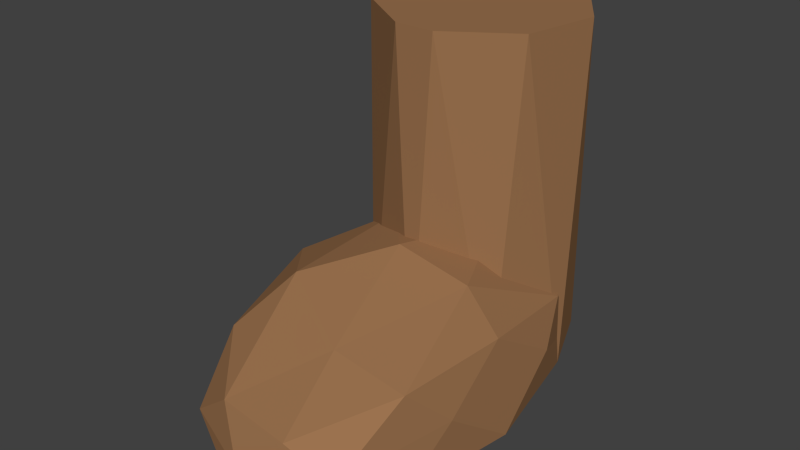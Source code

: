# Source: Boot.blend  (saved by Blender 2.74.0; exported with 4.5.12 LTS)
import bpy
from mathutils import Matrix  # noqa: F401  (used for matrix-valued properties, if any)

bpy.ops.wm.read_factory_settings(use_empty=True)
scene = bpy.context.scene
scene.name = 'Scene'

# ---- collections
col_collection_10 = bpy.data.collections.new('Collection 10'); scene.collection.children.link(col_collection_10)

# ---- materials (node trees are filled in below, after node groups)
mat_material = bpy.data.materials.new('Material')
mat_material.alpha_threshold = 0.0
mat_material.use_transparent_shadow = False
mat_material.diffuse_color = (0.326, 0.1681, 0.07801, 1.0)
mat_material.roughness = 0.5

# ---- material node trees

# ---- world
world_world = bpy.data.worlds.new('World'); scene.world = world_world
world_world.color = (0.05088, 0.05088, 0.05088)
world_world.use_sun_shadow = False
world_world.sun_shadow_jitter_overblur = 0.0
world_world.cycles.sampling_method = 'MANUAL'
world_world.cycles.sample_map_resolution = 256

# ---- meshes
me_icosphere_001 = bpy.data.meshes.new('Icosphere.001')
me_icosphere_001.from_pydata([(0.01195, 1.146, -0.02501), (0.3333, 1.081, 1.987), (0.4243, 1.006, -0.01322), (0.5885, 0.6992, 1.987), (0.6, 0.5821, -0.01322), (0.4989, 0.2488, 1.987), (0.4243, 0.1578, -0.01322), (0.1171, -0.006371, 1.987), (-1.955e-07, -0.0179, -0.01322), (-0.1171, -0.006371, 1.987), (-0.4243, 0.1578, -0.01322), (-0.4989, 0.2488, 1.987), (-0.6, 0.5821, -0.01322), (-0.5885, 0.6992, 1.987), (-0.4243, 1.006, -0.01322), (-0.3333, 1.081, 1.987), (0.627, -0.8268, -0.03901), (-0.223, -1.259, 0.001129), (-0.7483, -0.1276, 0.09806), (0.2469, -1.259, 0.3346), (-0.5429, -0.8268, 0.4544), (-0.6031, 0.5716, 0.5199), (0.2469, 1.004, 0.5199), (0.6604, -0.1276, 0.5199), (0.01195, -0.1276, 0.8405), (0.05401, -0.5386, -0.04103), (0.2354, -1.204, -0.02955), (0.735, -0.1276, -0.04441), (0.3735, 0.2834, -0.04103), (-0.4661, -0.07181, -0.113), (-0.573, -0.7926, -0.05826), (-0.1326, 0.5707, -0.1039), (0.6885, -0.5386, 0.2605), (0.7019, 0.2834, 0.2605), (0.01195, -1.352, 0.1119), (0.5116, -1.204, 0.195), (-0.7162, -0.5386, 0.2605), (-0.4877, -1.145, 0.1207), (-0.6749, 0.2834, 0.2605), (0.5969, -0.7926, 0.5055), (-0.2115, -1.204, 0.3398), (-0.7111, -0.1276, 0.5654), (-0.2115, 0.9484, 0.5654), (0.5969, 0.5374, 0.442), (0.15, -0.7926, 0.5754), (0.4588, -0.1276, 0.7539), (-0.3496, -0.5386, 0.7218), (-0.3496, 0.2834, 0.7539), (0.15, 0.5374, 0.7539), (-0.2447, 1.032, -0.06156)], [], [(2, 1, 3), (4, 5, 6), (4, 3, 5), (10, 11, 12), (6, 7, 8), (6, 5, 7), (7, 9, 8), (12, 13, 14), (10, 9, 11), (0, 14, 15), (12, 11, 13), (0, 2, 4, 6, 8, 10, 12, 14), (14, 13, 15), (15, 13, 11, 9, 7, 5, 3, 1), (0, 15, 1), (2, 3, 4), (0, 1, 2), (8, 9, 10), (40, 19, 44, 46), (32, 39, 35, 16), (16, 27, 32), (17, 26, 34), (18, 30, 36), (49, 0, 2), (36, 41, 21, 38, 18), (17, 34, 37), (32, 27, 33, 23), (30, 26, 17), (19, 39, 44), (20, 40, 46), (21, 41, 47), (22, 42, 48), (23, 43, 45), (45, 48, 24), (45, 43, 48), (43, 22, 48), (48, 47, 24), (48, 42, 47), (42, 21, 47), (47, 46, 24), (47, 41, 46), (41, 20, 46), (46, 44, 24), (44, 45, 24), (44, 39, 45), (39, 23, 45), (33, 43, 23), (2, 0, 22), (36, 20, 41), (37, 40, 20), (37, 34, 40), (34, 19, 40), (35, 39, 19), (32, 23, 39), (12, 18, 38, 14), (30, 29, 31, 25, 28, 27, 16, 26), (2, 43, 33, 4), (36, 37, 20), (36, 30, 37), (30, 17, 37), (34, 35, 19), (34, 26, 35), (26, 16, 35), (14, 38, 21), (14, 21, 42), (49, 2, 4, 27, 28, 25, 31), (27, 4, 33), (0, 42, 22), (2, 22, 43), (12, 14, 49, 31, 29), (29, 30, 18, 12), (0, 49, 14, 42)])
me_icosphere_001.materials.append(mat_material)
me_icosphere_001.use_remesh_preserve_volume = False
me_icosphere_001.use_remesh_preserve_attributes = False
me_icosphere_001.use_mirror_vertex_groups = False
me_icosphere_001.update()

# ---- objects
ob_icosphere = bpy.data.objects.new('Icosphere', me_icosphere_001)

# ---- transforms, parenting, visibility, modifiers, constraints
ob_icosphere.location = (0.0, 0.0, 0.0)
ob_icosphere.lineart.crease_threshold = 0.0

# ---- collection membership
col_collection_10.objects.link(ob_icosphere)

# ---- scene / render settings (as saved in the file)
scene.frame_start = 1; scene.frame_end = 250; scene.frame_set(1)
scene.render.engine = 'BLENDER_EEVEE_NEXT'
scene.render.resolution_percentage = 50
scene.render.dither_intensity = 0.0
scene.cycles.use_denoising = False
scene.cycles.samples = 10
scene.cycles.sampling_pattern = 'TABULATED_SOBOL'
scene.cycles.light_sampling_threshold = 0.0
scene.cycles.use_adaptive_sampling = False
scene.cycles.use_light_tree = False
scene.cycles.blur_glossy = 0.0
scene.cycles.pixel_filter_type = 'GAUSSIAN'
scene.cycles.sample_clamp_indirect = 0.0
scene.view_settings.view_transform = 'Standard'
bpy.context.view_layer.update()

# ---- added for rendering (the .blend has no active camera and no usable light): camera, sun
cam_auto = bpy.data.cameras.new('AutoCamera')
cam_auto.lens = 50.0
cam_auto.sensor_width = 36.0
cam_auto.clip_end = 1000.0
ob_auto_camera = bpy.data.objects.new('AutoCamera', cam_auto)
scene.collection.objects.link(ob_auto_camera)
ob_auto_camera.location = (3.30977, -4.0824, 3.59004)
ob_auto_camera.rotation_euler = (1.09748, -7.21219e-08, 0.694738)
scene.camera = ob_auto_camera
light_auto_sun = bpy.data.lights.new('AutoSun', 'SUN')
light_auto_sun.energy = 3.0
light_auto_sun.angle = 0.0523599
ob_auto_sun = bpy.data.objects.new('AutoSun', light_auto_sun)
scene.collection.objects.link(ob_auto_sun)
ob_auto_sun.rotation_euler = (0.872665, 0.174533, 0.523599)
bpy.context.view_layer.update()
